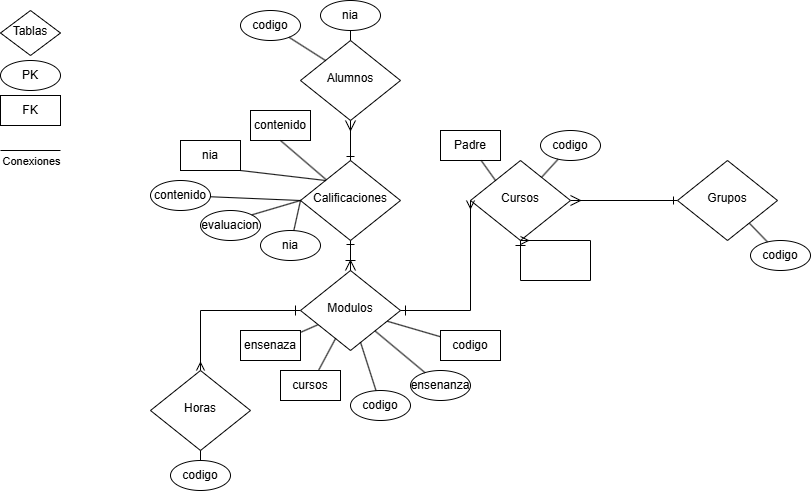

The diagram above was exported from draw.io. Its source (the exported page's mxGraphModel, read from the mxfile embedded in the PNG):
<mxGraphModel dx="1042" dy="588" grid="1" gridSize="10" guides="1" tooltips="1" connect="1" arrows="1" fold="1" page="1" pageScale="1" pageWidth="827" pageHeight="1169" math="0" shadow="0">
  <root>
    <mxCell id="WIyWlLk6GJQsqaUBKTNV-0" />
    <mxCell id="WIyWlLk6GJQsqaUBKTNV-1" parent="WIyWlLk6GJQsqaUBKTNV-0" />
    <mxCell id="WIyWlLk6GJQsqaUBKTNV-4" value="" style="rounded=0;html=1;jettySize=auto;orthogonalLoop=1;fontSize=11;endArrow=ERmany;endFill=0;endSize=8;strokeWidth=1;shadow=0;labelBackgroundColor=none;edgeStyle=orthogonalEdgeStyle;startArrow=ERone;startFill=0;" parent="WIyWlLk6GJQsqaUBKTNV-1" source="WIyWlLk6GJQsqaUBKTNV-6" target="DIUnffSHhvEZwNDqP7_b-0" edge="1">
      <mxGeometry y="20" relative="1" as="geometry">
        <mxPoint as="offset" />
      </mxGeometry>
    </mxCell>
    <mxCell id="WIyWlLk6GJQsqaUBKTNV-6" value="Grupos" style="rhombus;whiteSpace=wrap;html=1;shadow=0;fontFamily=Helvetica;fontSize=12;align=center;strokeWidth=1;spacing=6;spacingTop=-4;" parent="WIyWlLk6GJQsqaUBKTNV-1" vertex="1">
      <mxGeometry x="727" y="170" width="100" height="80" as="geometry" />
    </mxCell>
    <mxCell id="WIyWlLk6GJQsqaUBKTNV-8" value="" style="rounded=0;html=1;jettySize=auto;orthogonalLoop=1;fontSize=11;endArrow=ERone;endFill=0;endSize=8;strokeWidth=1;shadow=0;labelBackgroundColor=none;edgeStyle=orthogonalEdgeStyle;entryX=0;entryY=0.5;entryDx=0;entryDy=0;startArrow=ERmany;startFill=0;exitX=0.5;exitY=0;exitDx=0;exitDy=0;" parent="WIyWlLk6GJQsqaUBKTNV-1" source="WIyWlLk6GJQsqaUBKTNV-10" target="DIUnffSHhvEZwNDqP7_b-2" edge="1">
      <mxGeometry x="0.32" y="20" relative="1" as="geometry">
        <mxPoint as="offset" />
        <mxPoint x="220" y="430" as="targetPoint" />
      </mxGeometry>
    </mxCell>
    <mxCell id="WIyWlLk6GJQsqaUBKTNV-10" value="Horas" style="rhombus;whiteSpace=wrap;html=1;shadow=0;fontFamily=Helvetica;fontSize=12;align=center;strokeWidth=1;spacing=6;spacingTop=-4;" parent="WIyWlLk6GJQsqaUBKTNV-1" vertex="1">
      <mxGeometry x="200" y="380" width="100" height="80" as="geometry" />
    </mxCell>
    <mxCell id="DIUnffSHhvEZwNDqP7_b-0" value="Cursos" style="rhombus;whiteSpace=wrap;html=1;shadow=0;fontFamily=Helvetica;fontSize=12;align=center;strokeWidth=1;spacing=6;spacingTop=-4;" parent="WIyWlLk6GJQsqaUBKTNV-1" vertex="1">
      <mxGeometry x="520" y="170" width="100" height="80" as="geometry" />
    </mxCell>
    <mxCell id="DIUnffSHhvEZwNDqP7_b-1" value="Calificaciones" style="rhombus;whiteSpace=wrap;html=1;shadow=0;fontFamily=Helvetica;fontSize=12;align=center;strokeWidth=1;spacing=6;spacingTop=-4;" parent="WIyWlLk6GJQsqaUBKTNV-1" vertex="1">
      <mxGeometry x="350" y="170" width="100" height="80" as="geometry" />
    </mxCell>
    <mxCell id="DIUnffSHhvEZwNDqP7_b-2" value="Modulos" style="rhombus;whiteSpace=wrap;html=1;shadow=0;fontFamily=Helvetica;fontSize=12;align=center;strokeWidth=1;spacing=6;spacingTop=-4;" parent="WIyWlLk6GJQsqaUBKTNV-1" vertex="1">
      <mxGeometry x="350" y="280" width="100" height="80" as="geometry" />
    </mxCell>
    <mxCell id="DIUnffSHhvEZwNDqP7_b-3" value="Alumnos" style="rhombus;whiteSpace=wrap;html=1;shadow=0;fontFamily=Helvetica;fontSize=12;align=center;strokeWidth=1;spacing=6;spacingTop=-4;" parent="WIyWlLk6GJQsqaUBKTNV-1" vertex="1">
      <mxGeometry x="350" y="50" width="100" height="80" as="geometry" />
    </mxCell>
    <mxCell id="DIUnffSHhvEZwNDqP7_b-4" value="" style="rounded=0;html=1;jettySize=auto;orthogonalLoop=1;fontSize=11;endArrow=ERmany;endFill=0;endSize=8;strokeWidth=1;shadow=0;labelBackgroundColor=none;edgeStyle=orthogonalEdgeStyle;entryX=0.5;entryY=1;entryDx=0;entryDy=0;exitX=0.5;exitY=0;exitDx=0;exitDy=0;startArrow=ERone;startFill=0;" parent="WIyWlLk6GJQsqaUBKTNV-1" source="DIUnffSHhvEZwNDqP7_b-1" target="DIUnffSHhvEZwNDqP7_b-3" edge="1">
      <mxGeometry x="0.3333" y="20" relative="1" as="geometry">
        <mxPoint as="offset" />
        <mxPoint x="420" y="360" as="sourcePoint" />
        <mxPoint x="470" y="360" as="targetPoint" />
      </mxGeometry>
    </mxCell>
    <mxCell id="DIUnffSHhvEZwNDqP7_b-5" value="contenido" style="ellipse;whiteSpace=wrap;html=1;" parent="WIyWlLk6GJQsqaUBKTNV-1" vertex="1">
      <mxGeometry x="200" y="190" width="60" height="30" as="geometry" />
    </mxCell>
    <mxCell id="DIUnffSHhvEZwNDqP7_b-6" value="nia" style="ellipse;whiteSpace=wrap;html=1;" parent="WIyWlLk6GJQsqaUBKTNV-1" vertex="1">
      <mxGeometry x="310" y="240" width="60" height="30" as="geometry" />
    </mxCell>
    <mxCell id="DIUnffSHhvEZwNDqP7_b-7" value="evaluacion" style="ellipse;whiteSpace=wrap;html=1;" parent="WIyWlLk6GJQsqaUBKTNV-1" vertex="1">
      <mxGeometry x="250" y="220" width="60" height="30" as="geometry" />
    </mxCell>
    <mxCell id="DIUnffSHhvEZwNDqP7_b-8" value="" style="rounded=0;html=1;jettySize=auto;orthogonalLoop=1;fontSize=11;endArrow=ERone;endFill=0;endSize=8;strokeWidth=1;shadow=0;labelBackgroundColor=none;edgeStyle=orthogonalEdgeStyle;entryX=1;entryY=0.5;entryDx=0;entryDy=0;exitX=0;exitY=0.5;exitDx=0;exitDy=0;startArrow=ERmany;startFill=0;" parent="WIyWlLk6GJQsqaUBKTNV-1" source="DIUnffSHhvEZwNDqP7_b-0" target="DIUnffSHhvEZwNDqP7_b-2" edge="1">
      <mxGeometry x="0.3333" y="20" relative="1" as="geometry">
        <mxPoint as="offset" />
        <mxPoint x="560" y="270" as="sourcePoint" />
        <mxPoint x="560" y="310" as="targetPoint" />
        <Array as="points">
          <mxPoint x="520" y="320" />
        </Array>
      </mxGeometry>
    </mxCell>
    <mxCell id="DIUnffSHhvEZwNDqP7_b-9" value="codigo" style="ellipse;whiteSpace=wrap;html=1;" parent="WIyWlLk6GJQsqaUBKTNV-1" vertex="1">
      <mxGeometry x="290" y="20" width="60" height="30" as="geometry" />
    </mxCell>
    <mxCell id="DIUnffSHhvEZwNDqP7_b-11" value="" style="rounded=0;html=1;jettySize=auto;orthogonalLoop=1;fontSize=11;endArrow=ERoneToMany;endFill=0;endSize=8;strokeWidth=1;shadow=0;labelBackgroundColor=none;edgeStyle=orthogonalEdgeStyle;startArrow=ERone;startFill=0;exitX=0.5;exitY=1;exitDx=0;exitDy=0;" parent="WIyWlLk6GJQsqaUBKTNV-1" source="DIUnffSHhvEZwNDqP7_b-1" target="DIUnffSHhvEZwNDqP7_b-2" edge="1">
      <mxGeometry x="0.3333" y="20" relative="1" as="geometry">
        <mxPoint as="offset" />
        <mxPoint x="440" y="370" as="sourcePoint" />
        <mxPoint x="470" y="330" as="targetPoint" />
      </mxGeometry>
    </mxCell>
    <mxCell id="DIUnffSHhvEZwNDqP7_b-13" value="PK" style="ellipse;whiteSpace=wrap;html=1;" parent="WIyWlLk6GJQsqaUBKTNV-1" vertex="1">
      <mxGeometry x="50" y="70" width="60" height="30" as="geometry" />
    </mxCell>
    <mxCell id="DIUnffSHhvEZwNDqP7_b-15" value="ensenaza" style="rounded=0;whiteSpace=wrap;html=1;" parent="WIyWlLk6GJQsqaUBKTNV-1" vertex="1">
      <mxGeometry x="290" y="340" width="60" height="30" as="geometry" />
    </mxCell>
    <mxCell id="DIUnffSHhvEZwNDqP7_b-16" value="FK" style="rounded=0;whiteSpace=wrap;html=1;" parent="WIyWlLk6GJQsqaUBKTNV-1" vertex="1">
      <mxGeometry x="50" y="105" width="60" height="30" as="geometry" />
    </mxCell>
    <mxCell id="DIUnffSHhvEZwNDqP7_b-17" value="contenido" style="rounded=0;whiteSpace=wrap;html=1;" parent="WIyWlLk6GJQsqaUBKTNV-1" vertex="1">
      <mxGeometry x="300" y="120" width="60" height="30" as="geometry" />
    </mxCell>
    <mxCell id="DIUnffSHhvEZwNDqP7_b-18" value="codigo" style="ellipse;whiteSpace=wrap;html=1;" parent="WIyWlLk6GJQsqaUBKTNV-1" vertex="1">
      <mxGeometry x="800" y="250" width="60" height="30" as="geometry" />
    </mxCell>
    <mxCell id="DIUnffSHhvEZwNDqP7_b-19" value="codigo" style="ellipse;whiteSpace=wrap;html=1;" parent="WIyWlLk6GJQsqaUBKTNV-1" vertex="1">
      <mxGeometry x="400" y="400" width="60" height="30" as="geometry" />
    </mxCell>
    <mxCell id="DIUnffSHhvEZwNDqP7_b-23" value="&lt;span style=&quot;caret-color: rgba(0, 0, 0, 0);&quot;&gt;nia&lt;/span&gt;" style="rounded=0;whiteSpace=wrap;html=1;" parent="WIyWlLk6GJQsqaUBKTNV-1" vertex="1">
      <mxGeometry x="230" y="150" width="60" height="30" as="geometry" />
    </mxCell>
    <mxCell id="DIUnffSHhvEZwNDqP7_b-26" value="codigo" style="rounded=0;whiteSpace=wrap;html=1;" parent="WIyWlLk6GJQsqaUBKTNV-1" vertex="1">
      <mxGeometry x="490" y="340" width="60" height="30" as="geometry" />
    </mxCell>
    <mxCell id="DIUnffSHhvEZwNDqP7_b-27" value="nia" style="ellipse;whiteSpace=wrap;html=1;" parent="WIyWlLk6GJQsqaUBKTNV-1" vertex="1">
      <mxGeometry x="370" y="10" width="60" height="30" as="geometry" />
    </mxCell>
    <mxCell id="DIUnffSHhvEZwNDqP7_b-28" value="cursos" style="rounded=0;whiteSpace=wrap;html=1;" parent="WIyWlLk6GJQsqaUBKTNV-1" vertex="1">
      <mxGeometry x="330" y="380" width="60" height="30" as="geometry" />
    </mxCell>
    <mxCell id="DIUnffSHhvEZwNDqP7_b-29" value="codigo" style="ellipse;whiteSpace=wrap;html=1;" parent="WIyWlLk6GJQsqaUBKTNV-1" vertex="1">
      <mxGeometry x="220" y="470" width="60" height="30" as="geometry" />
    </mxCell>
    <mxCell id="DIUnffSHhvEZwNDqP7_b-30" value="codigo" style="ellipse;whiteSpace=wrap;html=1;" parent="WIyWlLk6GJQsqaUBKTNV-1" vertex="1">
      <mxGeometry x="590" y="140" width="60" height="30" as="geometry" />
    </mxCell>
    <mxCell id="DIUnffSHhvEZwNDqP7_b-31" value="Padre" style="rounded=0;whiteSpace=wrap;html=1;" parent="WIyWlLk6GJQsqaUBKTNV-1" vertex="1">
      <mxGeometry x="490" y="140" width="60" height="30" as="geometry" />
    </mxCell>
    <mxCell id="DIUnffSHhvEZwNDqP7_b-33" value="ensenanza" style="ellipse;whiteSpace=wrap;html=1;" parent="WIyWlLk6GJQsqaUBKTNV-1" vertex="1">
      <mxGeometry x="460" y="380" width="60" height="30" as="geometry" />
    </mxCell>
    <mxCell id="DIUnffSHhvEZwNDqP7_b-34" value="" style="rounded=0;html=1;jettySize=auto;orthogonalLoop=1;fontSize=11;endArrow=ERone;endFill=0;endSize=8;strokeWidth=1;shadow=0;labelBackgroundColor=none;edgeStyle=orthogonalEdgeStyle;entryX=0.5;entryY=1;entryDx=0;entryDy=0;exitX=0.5;exitY=1;exitDx=0;exitDy=0;startArrow=ERmany;startFill=0;" parent="WIyWlLk6GJQsqaUBKTNV-1" source="DIUnffSHhvEZwNDqP7_b-0" target="DIUnffSHhvEZwNDqP7_b-0" edge="1">
      <mxGeometry x="0.3333" y="20" relative="1" as="geometry">
        <mxPoint as="offset" />
        <mxPoint x="720" y="250" as="sourcePoint" />
        <mxPoint x="650" y="360" as="targetPoint" />
        <Array as="points">
          <mxPoint x="640" y="250" />
          <mxPoint x="640" y="290" />
          <mxPoint x="570" y="290" />
        </Array>
      </mxGeometry>
    </mxCell>
    <mxCell id="PseJDNgK_X8nO9vfBJkB-0" value="" style="endArrow=none;html=1;rounded=0;exitX=0.5;exitY=1;exitDx=0;exitDy=0;" edge="1" parent="WIyWlLk6GJQsqaUBKTNV-1" source="DIUnffSHhvEZwNDqP7_b-17" target="DIUnffSHhvEZwNDqP7_b-1">
      <mxGeometry width="50" height="50" relative="1" as="geometry">
        <mxPoint x="510" y="250" as="sourcePoint" />
        <mxPoint x="560" y="200" as="targetPoint" />
      </mxGeometry>
    </mxCell>
    <mxCell id="PseJDNgK_X8nO9vfBJkB-1" value="" style="endArrow=none;html=1;rounded=0;exitX=1;exitY=1;exitDx=0;exitDy=0;entryX=0;entryY=0;entryDx=0;entryDy=0;" edge="1" parent="WIyWlLk6GJQsqaUBKTNV-1" source="DIUnffSHhvEZwNDqP7_b-23" target="DIUnffSHhvEZwNDqP7_b-1">
      <mxGeometry width="50" height="50" relative="1" as="geometry">
        <mxPoint x="380" y="170" as="sourcePoint" />
        <mxPoint x="426" y="209" as="targetPoint" />
      </mxGeometry>
    </mxCell>
    <mxCell id="PseJDNgK_X8nO9vfBJkB-2" value="" style="endArrow=none;html=1;rounded=0;entryX=0;entryY=0.5;entryDx=0;entryDy=0;" edge="1" parent="WIyWlLk6GJQsqaUBKTNV-1" source="DIUnffSHhvEZwNDqP7_b-6" target="DIUnffSHhvEZwNDqP7_b-1">
      <mxGeometry width="50" height="50" relative="1" as="geometry">
        <mxPoint x="340" y="240" as="sourcePoint" />
        <mxPoint x="425" y="250" as="targetPoint" />
      </mxGeometry>
    </mxCell>
    <mxCell id="PseJDNgK_X8nO9vfBJkB-3" value="" style="endArrow=none;html=1;rounded=0;exitX=1;exitY=0;exitDx=0;exitDy=0;" edge="1" parent="WIyWlLk6GJQsqaUBKTNV-1" source="DIUnffSHhvEZwNDqP7_b-7">
      <mxGeometry width="50" height="50" relative="1" as="geometry">
        <mxPoint x="350" y="240" as="sourcePoint" />
        <mxPoint x="350" y="210" as="targetPoint" />
      </mxGeometry>
    </mxCell>
    <mxCell id="PseJDNgK_X8nO9vfBJkB-4" value="" style="endArrow=none;html=1;rounded=0;entryX=0;entryY=0.5;entryDx=0;entryDy=0;" edge="1" parent="WIyWlLk6GJQsqaUBKTNV-1" source="DIUnffSHhvEZwNDqP7_b-5" target="DIUnffSHhvEZwNDqP7_b-1">
      <mxGeometry width="50" height="50" relative="1" as="geometry">
        <mxPoint x="350" y="224" as="sourcePoint" />
        <mxPoint x="399" y="210" as="targetPoint" />
      </mxGeometry>
    </mxCell>
    <mxCell id="PseJDNgK_X8nO9vfBJkB-5" value="" style="endArrow=none;html=1;rounded=0;entryX=0.5;entryY=0;entryDx=0;entryDy=0;exitX=0.5;exitY=1;exitDx=0;exitDy=0;" edge="1" parent="WIyWlLk6GJQsqaUBKTNV-1" source="DIUnffSHhvEZwNDqP7_b-27" target="DIUnffSHhvEZwNDqP7_b-3">
      <mxGeometry width="50" height="50" relative="1" as="geometry">
        <mxPoint x="490" y="260" as="sourcePoint" />
        <mxPoint x="580" y="264" as="targetPoint" />
      </mxGeometry>
    </mxCell>
    <mxCell id="PseJDNgK_X8nO9vfBJkB-6" value="" style="endArrow=none;html=1;rounded=0;exitX=0;exitY=0;exitDx=0;exitDy=0;" edge="1" parent="WIyWlLk6GJQsqaUBKTNV-1" source="DIUnffSHhvEZwNDqP7_b-3" target="DIUnffSHhvEZwNDqP7_b-9">
      <mxGeometry width="50" height="50" relative="1" as="geometry">
        <mxPoint x="450" y="40" as="sourcePoint" />
        <mxPoint x="320" y="60" as="targetPoint" />
      </mxGeometry>
    </mxCell>
    <mxCell id="PseJDNgK_X8nO9vfBJkB-7" value="Tablas" style="rhombus;whiteSpace=wrap;html=1;shadow=0;fontFamily=Helvetica;fontSize=12;align=center;strokeWidth=1;spacing=6;spacingTop=-4;" vertex="1" parent="WIyWlLk6GJQsqaUBKTNV-1">
      <mxGeometry x="50" y="20" width="60" height="45" as="geometry" />
    </mxCell>
    <mxCell id="PseJDNgK_X8nO9vfBJkB-8" value="" style="endArrow=none;html=1;rounded=0;" edge="1" parent="WIyWlLk6GJQsqaUBKTNV-1">
      <mxGeometry width="50" height="50" relative="1" as="geometry">
        <mxPoint x="110" y="160" as="sourcePoint" />
        <mxPoint x="50" y="160" as="targetPoint" />
      </mxGeometry>
    </mxCell>
    <mxCell id="PseJDNgK_X8nO9vfBJkB-9" value="Conexiones" style="edgeLabel;html=1;align=center;verticalAlign=middle;resizable=0;points=[];" vertex="1" connectable="0" parent="PseJDNgK_X8nO9vfBJkB-8">
      <mxGeometry x="-0.3133" y="2" relative="1" as="geometry">
        <mxPoint x="-9" y="8" as="offset" />
      </mxGeometry>
    </mxCell>
    <mxCell id="PseJDNgK_X8nO9vfBJkB-10" value="" style="endArrow=none;html=1;rounded=0;entryX=0;entryY=0;entryDx=0;entryDy=0;" edge="1" parent="WIyWlLk6GJQsqaUBKTNV-1" source="DIUnffSHhvEZwNDqP7_b-31" target="DIUnffSHhvEZwNDqP7_b-0">
      <mxGeometry width="50" height="50" relative="1" as="geometry">
        <mxPoint x="460" y="170" as="sourcePoint" />
        <mxPoint x="506" y="209" as="targetPoint" />
      </mxGeometry>
    </mxCell>
    <mxCell id="PseJDNgK_X8nO9vfBJkB-11" value="" style="endArrow=none;html=1;rounded=0;" edge="1" parent="WIyWlLk6GJQsqaUBKTNV-1" source="DIUnffSHhvEZwNDqP7_b-30" target="DIUnffSHhvEZwNDqP7_b-0">
      <mxGeometry width="50" height="50" relative="1" as="geometry">
        <mxPoint x="610" y="180" as="sourcePoint" />
        <mxPoint x="624" y="200" as="targetPoint" />
      </mxGeometry>
    </mxCell>
    <mxCell id="PseJDNgK_X8nO9vfBJkB-12" value="" style="endArrow=none;html=1;rounded=0;" edge="1" parent="WIyWlLk6GJQsqaUBKTNV-1" source="WIyWlLk6GJQsqaUBKTNV-6" target="DIUnffSHhvEZwNDqP7_b-18">
      <mxGeometry width="50" height="50" relative="1" as="geometry">
        <mxPoint x="697" y="180" as="sourcePoint" />
        <mxPoint x="680" y="198" as="targetPoint" />
      </mxGeometry>
    </mxCell>
    <mxCell id="PseJDNgK_X8nO9vfBJkB-13" value="" style="endArrow=none;html=1;rounded=0;" edge="1" parent="WIyWlLk6GJQsqaUBKTNV-1" source="DIUnffSHhvEZwNDqP7_b-2" target="DIUnffSHhvEZwNDqP7_b-26">
      <mxGeometry width="50" height="50" relative="1" as="geometry">
        <mxPoint x="650" y="270" as="sourcePoint" />
        <mxPoint x="670" y="278" as="targetPoint" />
      </mxGeometry>
    </mxCell>
    <mxCell id="PseJDNgK_X8nO9vfBJkB-15" value="" style="endArrow=none;html=1;rounded=0;" edge="1" parent="WIyWlLk6GJQsqaUBKTNV-1" source="DIUnffSHhvEZwNDqP7_b-33" target="DIUnffSHhvEZwNDqP7_b-2">
      <mxGeometry width="50" height="50" relative="1" as="geometry">
        <mxPoint x="550" y="350" as="sourcePoint" />
        <mxPoint x="596" y="355" as="targetPoint" />
      </mxGeometry>
    </mxCell>
    <mxCell id="PseJDNgK_X8nO9vfBJkB-16" value="" style="endArrow=none;html=1;rounded=0;" edge="1" parent="WIyWlLk6GJQsqaUBKTNV-1" source="DIUnffSHhvEZwNDqP7_b-19" target="DIUnffSHhvEZwNDqP7_b-2">
      <mxGeometry width="50" height="50" relative="1" as="geometry">
        <mxPoint x="537" y="404" as="sourcePoint" />
        <mxPoint x="490" y="370" as="targetPoint" />
      </mxGeometry>
    </mxCell>
    <mxCell id="PseJDNgK_X8nO9vfBJkB-17" value="" style="endArrow=none;html=1;rounded=0;" edge="1" parent="WIyWlLk6GJQsqaUBKTNV-1" source="DIUnffSHhvEZwNDqP7_b-28" target="DIUnffSHhvEZwNDqP7_b-2">
      <mxGeometry width="50" height="50" relative="1" as="geometry">
        <mxPoint x="597" y="394" as="sourcePoint" />
        <mxPoint x="550" y="360" as="targetPoint" />
      </mxGeometry>
    </mxCell>
    <mxCell id="PseJDNgK_X8nO9vfBJkB-18" value="" style="endArrow=none;html=1;rounded=0;" edge="1" parent="WIyWlLk6GJQsqaUBKTNV-1" source="DIUnffSHhvEZwNDqP7_b-15" target="DIUnffSHhvEZwNDqP7_b-2">
      <mxGeometry width="50" height="50" relative="1" as="geometry">
        <mxPoint x="410" y="382" as="sourcePoint" />
        <mxPoint x="427" y="350" as="targetPoint" />
      </mxGeometry>
    </mxCell>
    <mxCell id="PseJDNgK_X8nO9vfBJkB-19" value="" style="endArrow=none;html=1;rounded=0;exitX=0.5;exitY=0;exitDx=0;exitDy=0;" edge="1" parent="WIyWlLk6GJQsqaUBKTNV-1" source="DIUnffSHhvEZwNDqP7_b-29" target="WIyWlLk6GJQsqaUBKTNV-10">
      <mxGeometry width="50" height="50" relative="1" as="geometry">
        <mxPoint x="390" y="452" as="sourcePoint" />
        <mxPoint x="407" y="420" as="targetPoint" />
      </mxGeometry>
    </mxCell>
  </root>
</mxGraphModel>